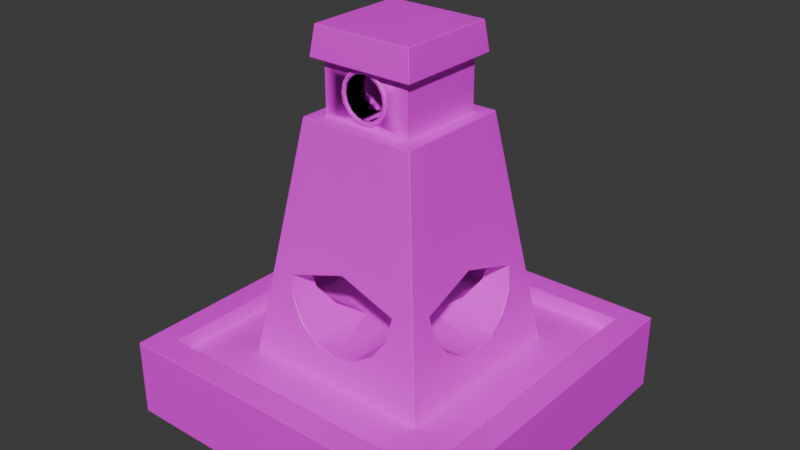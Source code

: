 # Source: propShrine1.blend  (saved by Blender 5.1.30; exported with 4.5.12 LTS)
import bpy
from mathutils import Matrix  # noqa: F401  (used for matrix-valued properties, if any)

bpy.ops.wm.read_factory_settings(use_empty=True)
scene = bpy.context.scene
scene.name = 'Scene'

# ---- collections
col_collection = bpy.data.collections.new('Collection'); scene.collection.children.link(col_collection)

# ---- images (referenced by path relative to the original .blend; pixels are not part of the script)
import os
ASSET_DIR = os.environ.get("B2B_ASSET_DIR", "")  # directory of the original .blend (textures are referenced by path, not embedded)
HERE = os.path.dirname(os.path.abspath(__file__))  # packed textures are extracted next to this script under _unpacked/

def load_image(name, relpath, width, height, colorspace="sRGB"):
    """Load a texture the original file referenced (path relative to the .blend, or extracted next to this script)."""
    p = next((c for c in (os.path.join(HERE, relpath), os.path.join(ASSET_DIR, relpath)) if relpath and os.path.exists(c)), "")
    if p:
        img = bpy.data.images.load(p, check_existing=True)
        img.name = name
    else:  # same state as the original file: an image datablock whose file is absent (Cycles renders it pink)
        img = bpy.data.images.new(name, width, height)
        img.source = "FILE"
        img.filepath = "//" + (relpath or name)
    img.colorspace_settings.name = colorspace
    return img
img_texancientloft_splat_png = load_image('texAncientLoft_splat.png', 'texAncientLoft_splat.png', 1024, 1024, 'sRGB')

# ---- materials (node trees are filled in below, after node groups)
mat_material = bpy.data.materials.new('Material')
mat_material.alpha_threshold = 0.0
mat_material.use_backface_culling_lightprobe_volume = False
mat_material.roughness = 0.5
mat_material.line_color = (0.0, 0.0, 0.0, 1.0)

# ---- material node trees
mat_material.use_nodes = True; mat_material.node_tree.nodes.clear()
_N = mat_material.node_tree.nodes; _L = mat_material.node_tree.links
n0 = _N.new('ShaderNodeOutputMaterial'); n0.name = 'Material Output'; n0.location = (200, 100)
n1 = _N.new('ShaderNodeBsdfPrincipled'); n1.name = 'Principled BSDF'; n1.location = (-200, 100)
n2 = _N.new('ShaderNodeTexImage'); n2.name = 'Image Texture'; n2.location = (-490, 80)
n2.image = img_texancientloft_splat_png
_L.new(n1.outputs[0], n0.inputs[0])
_L.new(n2.outputs[0], n1.inputs[0])
n0.is_active_output = True

# ---- world
world_world = bpy.data.worlds.new('World'); scene.world = world_world
world_world.use_nodes = True; world_world.node_tree.nodes.clear()
_N = world_world.node_tree.nodes; _L = world_world.node_tree.links
n0 = _N.new('ShaderNodeOutputWorld'); n0.name = 'World Output'; n0.location = (200, 100)
n1 = _N.new('ShaderNodeBackground'); n1.name = 'Background'; n1.location = (-200, 100)
n1.inputs[0].default_value = (0.05088, 0.05088, 0.05088, 1.0)
_L.new(n1.outputs[0], n0.inputs[0])
n0.is_active_output = True
world_world.color = (0.05088, 0.05088, 0.05088)
world_world.sun_shadow_jitter_overblur = 0.0

# ---- meshes
me_cube = bpy.data.meshes.new('Cube')
me_cube.from_pydata([(0.2618, 0.0, 1.535), (0.2618, 0.0, 1.773), (0.2618, 0.0, 1.511), (0.2618, 0.0, 1.797), (0.2757, 0.0, 1.773), (0.2757, 0.0, 1.535), (0.2757, 0.0, 1.797), (0.2757, 0.0, 1.511), (0.5239, 0.0, 0.3149), (0.4553, -1.301e-10, 0.7607), (0.3268, -1.301e-10, 0.7607), (0.0, 0.0, 0.3149), (0.1617, 1.67e-09, 0.739), (0.1617, -0.1617, 0.739), (0.852, 0.0, 0.2253), (0.852, 0.0, 0.139), (1.0, 0.0, -0.2253), (1.0, 0.0, 0.2253), (0.5509, 0.0, 0.139), (0.0, 0.0, -0.2253), (0.342, 0.0, 1.497), (0.2618, 0.0, 1.497), (0.2618, 0.0, 1.8), (0.3124, 0.0, 1.8), (0.2917, 0.0, 1.969), (0.852, 0.852, 0.2253), (1.0, 1.0, -0.2253), (1.0, 1.0, 0.2253), (0.5509, 0.5509, 0.139), (0.852, 0.852, 0.139), (0.2618, 0.2618, 1.497), (0.342, 0.342, 1.497), (0.2618, 0.2618, 1.8), (0.3124, 0.3124, 1.8), (0.2917, 0.2917, 1.969), (0.2618, 0.04552, 1.544), (0.2618, 0.08411, 1.57), (0.2618, 0.1189, 1.654), (0.2618, 0.1099, 1.609), (0.2618, 0.1099, 1.7), (0.2618, 0.08411, 1.738), (0.2618, 0.04552, 1.764), (0.2618, 0.0547, 1.522), (0.2618, 0.1011, 1.553), (0.2618, 0.1429, 1.654), (0.2618, 0.1321, 1.6), (0.2618, 0.1321, 1.709), (0.2618, 0.1011, 1.755), (0.2618, 0.0547, 1.786), (0.2757, 0.04552, 1.764), (0.2757, 0.08411, 1.738), (0.2757, 0.04552, 1.544), (0.2757, 0.08411, 1.57), (0.2757, 0.1099, 1.609), (0.2757, 0.1189, 1.654), (0.2757, 0.1099, 1.7), (0.2757, 0.0547, 1.786), (0.2757, 0.1011, 1.755), (0.2757, 0.0547, 1.522), (0.2757, 0.1011, 1.553), (0.2757, 0.1321, 1.6), (0.2757, 0.1429, 1.654), (0.2757, 0.1321, 1.709), (0.0, 0.5239, 0.3149), (1.785e-11, 0.4553, 0.7607), (0.1296, 0.5199, 0.3407), (0.2395, 0.5086, 0.4141), (0.3386, 0.4718, 0.6535), (0.3129, 0.4917, 0.5239), (0.5086, 0.2395, 0.4141), (0.5199, 0.1296, 0.3407), (0.4718, 0.3386, 0.6535), (0.4917, 0.3129, 0.5239), (0.3129, 0.3129, 0.5239), (0.2395, 0.2395, 0.4141), (0.1617, 1.67e-09, 0.8664), (0.3386, 0.3386, 0.6535), (0.1296, 0.1296, 0.3407), (0.0, 0.2543, 0.7172), (1.785e-11, 0.3268, 0.7607), (-0.2543, 0.2543, 0.7172), (1.261e-16, 0.1617, 0.739), (0.0, 1.0, -0.2253), (0.0, 1.0, 0.2253), (0.0, 0.852, 0.2253), (0.0, 0.852, 0.139), (0.0, 0.5509, 0.139), (0.0, 0.0, 1.535), (0.0, 0.0, 1.773), (0.0, 0.0, 1.969), (0.0, 0.342, 1.497), (0.0, 0.2618, 1.497), (0.0, 0.2618, 1.8), (0.0, 0.3124, 1.8), (0.0, 0.2917, 1.969), (0.0, 0.04552, 1.544), (0.0, 0.08411, 1.57), (0.0, 0.1099, 1.609), (0.0, 0.1189, 1.654), (0.0, 0.1099, 1.7), (0.0, 0.08411, 1.738), (0.0, 0.04552, 1.764), (0.4718, 0.4718, 0.6535), (-0.2618, 0.0, 1.535), (-0.2618, 0.0, 1.773), (-0.2618, 0.0, 1.511), (-0.2618, 0.0, 1.797), (-0.2757, 0.0, 1.773), (-0.2757, 0.0, 1.535), (-0.2757, 0.0, 1.797), (-0.2757, 0.0, 1.511), (-0.5239, 0.0, 0.3149), (-0.4553, -1.301e-10, 0.7607), (-0.3268, -1.301e-10, 0.7607), (0.1191, 1.902e-09, 0.887), (-0.852, 0.0, 0.2253), (-0.852, 0.0, 0.139), (-1.0, 0.0, -0.2253), (-1.0, 0.0, 0.2253), (-0.5509, 0.0, 0.139), (-0.342, 0.0, 1.497), (-0.2618, 0.0, 1.497), (-0.2618, 0.0, 1.8), (-0.3124, 0.0, 1.8), (-0.2917, 0.0, 1.969), (-0.852, 0.852, 0.2253), (-1.0, 1.0, -0.2253), (-1.0, 1.0, 0.2253), (-0.5509, 0.5509, 0.139), (-0.852, 0.852, 0.139), (-0.2618, 0.2618, 1.497), (-0.342, 0.342, 1.497), (-0.2618, 0.2618, 1.8), (-0.3124, 0.3124, 1.8), (-0.2917, 0.2917, 1.969), (-0.2618, 0.04552, 1.544), (-0.2618, 0.08411, 1.57), (-0.2618, 0.1189, 1.654), (-0.2618, 0.1099, 1.609), (-0.2618, 0.1099, 1.7), (-0.2618, 0.08411, 1.738), (-0.2618, 0.04552, 1.764), (-0.2618, 0.0547, 1.522), (-0.2618, 0.1011, 1.553), (-0.2618, 0.1429, 1.654), (-0.2618, 0.1321, 1.6), (-0.2618, 0.1321, 1.709), (-0.2618, 0.1011, 1.755), (-0.2618, 0.0547, 1.786), (-0.2757, 0.04552, 1.764), (-0.2757, 0.08411, 1.738), (-0.2757, 0.04552, 1.544), (-0.2757, 0.08411, 1.57), (-0.2757, 0.1099, 1.609), (-0.2757, 0.1189, 1.654), (-0.2757, 0.1099, 1.7), (-0.2757, 0.0547, 1.786), (-0.2757, 0.1011, 1.755), (-0.2757, 0.0547, 1.522), (-0.2757, 0.1011, 1.553), (-0.2757, 0.1321, 1.6), (-0.2757, 0.1429, 1.654), (-0.2757, 0.1321, 1.709), (-0.1296, 0.5199, 0.3407), (-0.2395, 0.5086, 0.4141), (-0.3386, 0.4718, 0.6535), (-0.3129, 0.4917, 0.5239), (-0.5086, 0.2395, 0.4141), (-0.5199, 0.1296, 0.3407), (-0.4718, 0.3386, 0.6535), (-0.4917, 0.3129, 0.5239), (-0.3129, 0.3129, 0.5239), (-0.2395, 0.2395, 0.4141), (0.0, -0.2543, 0.7172), (-0.3386, 0.3386, 0.6535), (-0.1296, 0.1296, 0.3407), (0.2543, -0.2543, 0.7172), (0.1617, -0.1617, 0.8664), (-0.4718, 0.4718, 0.6535), (0.852, -0.852, 0.2253), (1.0, -1.0, -0.2253), (1.0, -1.0, 0.2253), (0.5509, -0.5509, 0.139), (0.852, -0.852, 0.139), (0.2618, -0.2618, 1.497), (0.342, -0.342, 1.497), (0.2618, -0.2618, 1.8), (0.3124, -0.3124, 1.8), (0.2917, -0.2917, 1.969), (0.2618, -0.04552, 1.544), (0.2618, -0.08411, 1.57), (0.2618, -0.1189, 1.654), (0.2618, -0.1099, 1.609), (0.2618, -0.1099, 1.7), (0.2618, -0.08411, 1.738), (0.2618, -0.04552, 1.764), (0.2618, -0.0547, 1.522), (0.2618, -0.1011, 1.553), (0.2618, -0.1429, 1.654), (0.2618, -0.1321, 1.6), (0.2618, -0.1321, 1.709), (0.2618, -0.1011, 1.755), (0.2618, -0.0547, 1.786), (0.2757, -0.04552, 1.764), (0.2757, -0.08411, 1.738), (0.2757, -0.04552, 1.544), (0.2757, -0.08411, 1.57), (0.2757, -0.1099, 1.609), (0.2757, -0.1189, 1.654), (0.2757, -0.1099, 1.7), (0.2757, -0.0547, 1.786), (0.2757, -0.1011, 1.755), (0.2757, -0.0547, 1.522), (0.2757, -0.1011, 1.553), (0.2757, -0.1321, 1.6), (0.2757, -0.1429, 1.654), (0.2757, -0.1321, 1.709), (0.0, -0.5239, 0.3149), (1.785e-11, -0.4553, 0.7607), (0.1296, -0.5199, 0.3407), (0.2395, -0.5086, 0.4141), (0.3386, -0.4718, 0.6535), (0.3129, -0.4917, 0.5239), (0.5086, -0.2395, 0.4141), (0.5199, -0.1296, 0.3407), (0.4718, -0.3386, 0.6535), (0.4917, -0.3129, 0.5239), (0.3129, -0.3129, 0.5239), (0.2395, -0.2395, 0.4141), (0.2543, 0.2543, 0.7172), (0.3386, -0.3386, 0.6535), (0.1296, -0.1296, 0.3407), (0.2543, 0.0, 0.7172), (1.785e-11, -0.3268, 0.7607), (-0.2543, 0.0, 0.7172), (0.1191, -0.1191, 0.887), (0.0, -1.0, -0.2253), (0.0, -1.0, 0.2253), (0.0, -0.852, 0.2253), (0.0, -0.852, 0.139), (0.0, -0.5509, 0.139), (0.0, -0.342, 1.497), (0.0, -0.2618, 1.497), (0.0, -0.2618, 1.8), (0.0, -0.3124, 1.8), (0.0, -0.2917, 1.969), (0.0, -0.04552, 1.544), (0.0, -0.08411, 1.57), (0.0, -0.1099, 1.609), (0.0, -0.1189, 1.654), (0.0, -0.1099, 1.7), (0.0, -0.08411, 1.738), (0.0, -0.04552, 1.764), (0.4718, -0.4718, 0.6535), (-0.852, -0.852, 0.2253), (-1.0, -1.0, -0.2253), (-1.0, -1.0, 0.2253), (-0.5509, -0.5509, 0.139), (-0.852, -0.852, 0.139), (-0.2618, -0.2618, 1.497), (-0.342, -0.342, 1.497), (-0.2618, -0.2618, 1.8), (-0.3124, -0.3124, 1.8), (-0.2917, -0.2917, 1.969), (-0.2618, -0.04552, 1.544), (-0.2618, -0.08411, 1.57), (-0.2618, -0.1189, 1.654), (-0.2618, -0.1099, 1.609), (-0.2618, -0.1099, 1.7), (-0.2618, -0.08411, 1.738), (-0.2618, -0.04552, 1.764), (-0.2618, -0.0547, 1.522), (-0.2618, -0.1011, 1.553), (-0.2618, -0.1429, 1.654), (-0.2618, -0.1321, 1.6), (-0.2618, -0.1321, 1.709), (-0.2618, -0.1011, 1.755), (-0.2618, -0.0547, 1.786), (-0.2757, -0.04552, 1.764), (-0.2757, -0.08411, 1.738), (-0.2757, -0.04552, 1.544), (-0.2757, -0.08411, 1.57), (-0.2757, -0.1099, 1.609), (-0.2757, -0.1189, 1.654), (-0.2757, -0.1099, 1.7), (-0.2757, -0.0547, 1.786), (-0.2757, -0.1011, 1.755), (-0.2757, -0.0547, 1.522), (-0.2757, -0.1011, 1.553), (-0.2757, -0.1321, 1.6), (-0.2757, -0.1429, 1.654), (-0.2757, -0.1321, 1.709), (-0.1296, -0.5199, 0.3407), (-0.2395, -0.5086, 0.4141), (-0.3386, -0.4718, 0.6535), (-0.3129, -0.4917, 0.5239), (-0.5086, -0.2395, 0.4141), (-0.5199, -0.1296, 0.3407), (-0.4718, -0.3386, 0.6535), (-0.4917, -0.3129, 0.5239), (-0.3129, -0.3129, 0.5239), (-0.2395, -0.2395, 0.4141), (1.261e-16, 0.1617, 0.8664), (-0.3386, -0.3386, 0.6535), (-0.1296, -0.1296, 0.3407), (0.1191, 1.902e-09, 0.7049), (0.1191, -0.1191, 0.7049), (-0.4718, -0.4718, 0.6535), (-0.342, 0.171, 1.497), (-0.2618, 0.1309, 1.497), (-0.342, -0.171, 1.497), (-0.2618, -0.1309, 1.497), (0.342, -0.169, 1.497), (0.2618, -0.1294, 1.497), (0.342, 0.171, 1.497), (0.2618, 0.1309, 1.497), (0.1458, 0.0, 1.969), (0.171, 0.342, 1.497), (0.1309, 0.2618, 1.497), (0.1309, 0.2618, 1.8), (0.1562, 0.3124, 1.8), (0.1458, 0.2917, 1.969), (0.171, -0.342, 1.497), (0.1309, -0.2618, 1.497), (0.1309, -0.2618, 1.8), (0.1562, -0.3124, 1.8), (0.1458, -0.2917, 1.969), (-0.1458, 0.0, 1.969), (-0.171, 0.342, 1.497), (-0.1309, 0.2618, 1.497), (-0.1309, 0.2618, 1.8), (-0.1562, 0.3124, 1.8), (-0.1458, 0.2917, 1.969), (-0.171, -0.342, 1.497), (-0.1309, -0.2618, 1.497), (-0.1309, -0.2618, 1.8), (-0.1562, -0.3124, 1.8), (-0.1458, -0.2917, 1.969), (-0.2543, -0.2543, 0.7172), (1.261e-16, -0.1617, 0.739), (1.436e-16, 0.1191, 0.887), (-0.1617, -0.1617, 0.739), (-0.1617, 1.67e-09, 0.739), (0.1617, 0.1617, 0.739), (-0.1617, 0.1617, 0.739), (0.08091, 2.121e-09, 0.6631), (0.08091, -0.08091, 0.6631), (1.261e-16, -0.1617, 0.8664), (1.436e-16, 0.1191, 0.7049), (-0.1617, -0.1617, 0.8664), (-0.1617, 1.67e-09, 0.8664), (0.1617, 0.1617, 0.8664), (-0.1617, 0.1617, 0.8664), (0.04922, 2.316e-09, 0.6612), (0.04922, -0.04922, 0.6612), (1.436e-16, -0.1191, 0.887), (1.601e-16, 0.08091, 0.6631), (-0.1191, -0.1191, 0.887), (-0.1191, 1.902e-09, 0.887), (0.1191, 0.1191, 0.887), (-0.1191, 0.1191, 0.887), (0.04922, 2.316e-09, 0.7676), (0.04922, -0.04922, 0.7676), (1.436e-16, -0.1191, 0.7049), (1.748e-16, 0.04922, 0.6612), (-0.1191, -0.1191, 0.7049), (-0.1191, 1.902e-09, 0.7049), (0.1191, 0.1191, 0.7049), (-0.1191, 0.1191, 0.7049), (1.601e-16, -0.08091, 0.6631), (4.71e-15, 0.04922, 0.7676), (-0.08091, -0.08091, 0.6631), (-0.08091, 2.121e-09, 0.6631), (0.08091, 0.08091, 0.6631), (-0.08091, 0.08091, 0.6631), (4.71e-15, 0.02461, 0.7676), (4.71e-15, 2.316e-09, 0.7676), (1.748e-16, -0.04922, 0.6612), (-0.04922, -0.04922, 0.6612), (-0.04922, 2.316e-09, 0.6612), (0.04922, 0.04922, 0.6612), (-0.04922, 0.04922, 0.6612), (4.71e-15, -0.04922, 0.7676), (4.71e-15, -0.02461, 0.7676), (-0.04922, -0.04922, 0.7676), (-0.04922, 2.316e-09, 0.7676), (0.04922, 0.04922, 0.7676), (-0.04922, 0.04922, 0.7676), (0.02461, 2.316e-09, 0.7676), (-0.02461, 2.316e-09, 0.7676)], [], [(19, 82, 26, 16), (16, 26, 27, 17), (14, 17, 27, 25), (84, 85, 29, 25), (18, 15, 29, 28), (68, 28, 66), (9, 71, 314, 20), (315, 314, 31, 30), (319, 320, 33, 32), (318, 319, 32, 30), (320, 321, 34, 33), (96, 95, 35, 36), (97, 96, 36, 38), (98, 97, 38, 37), (99, 98, 37, 39), (100, 99, 39, 40), (101, 100, 40, 41), (88, 101, 41, 1), (32, 41, 40), (32, 40, 39), (32, 39, 37), (30, 32, 37), (30, 38, 36), (30, 36, 35), (30, 35, 0), (0, 21, 315, 30), (32, 1, 41), (30, 37, 38), (40, 50, 55, 39), (41, 49, 50, 40), (39, 55, 54, 37), (1, 4, 49, 41), (37, 54, 53, 38), (38, 53, 52, 36), (47, 57, 56, 48), (36, 52, 51, 35), (46, 62, 57, 47), (55, 62, 61, 54), (4, 6, 56, 49), (50, 57, 62, 55), (49, 56, 57, 50), (51, 58, 7, 5), (52, 59, 58, 51), (53, 60, 59, 52), (54, 61, 60, 53), (2, 7, 58, 42), (42, 58, 59, 43), (43, 59, 60, 45), (45, 60, 61, 44), (44, 61, 62, 46), (35, 51, 5, 0), (48, 56, 6, 3), (79, 64, 67, 76), (74, 73, 68, 66), (73, 76, 67, 68), (11, 77, 65, 63), (77, 74, 66, 65), (71, 76, 73, 72), (71, 9, 10, 76), (233, 303, 338, 173), (80, 78, 81, 344), (70, 77, 11, 8), (69, 74, 77, 70), (69, 72, 73, 74), (67, 28, 68), (28, 29, 85, 86), (25, 27, 83, 84), (26, 82, 83, 27), (25, 29, 15, 14), (65, 66, 28, 86), (65, 86, 63), (33, 34, 24, 23), (32, 33, 23, 22), (32, 22, 1), (69, 70, 18, 28), (18, 70, 8), (28, 72, 69), (28, 71, 72), (318, 317, 90, 91), (28, 67, 102), (316, 321, 94, 89), (35, 95, 87, 0), (102, 71, 28), (102, 67, 317, 31), (19, 117, 126, 82), (117, 118, 127, 126), (115, 125, 127, 118), (84, 125, 129, 85), (119, 128, 129, 116), (166, 164, 128), (112, 120, 308, 169), (309, 130, 131, 308), (330, 132, 133, 331), (329, 130, 132, 330), (331, 133, 134, 332), (96, 136, 135, 95), (97, 138, 136, 96), (98, 137, 138, 97), (99, 139, 137, 98), (100, 140, 139, 99), (101, 141, 140, 100), (88, 104, 141, 101), (132, 140, 141), (132, 139, 140), (132, 137, 139), (130, 137, 132), (130, 136, 138), (130, 135, 136), (130, 103, 135), (103, 130, 309, 121), (132, 141, 104), (130, 138, 137), (140, 139, 155, 150), (141, 140, 150, 149), (139, 137, 154, 155), (104, 141, 149, 107), (137, 138, 153, 154), (138, 136, 152, 153), (147, 148, 156, 157), (136, 135, 151, 152), (146, 147, 157, 162), (155, 154, 161, 162), (107, 149, 156, 109), (150, 155, 162, 157), (149, 150, 157, 156), (151, 108, 110, 158), (152, 151, 158, 159), (153, 152, 159, 160), (154, 153, 160, 161), (105, 142, 158, 110), (142, 143, 159, 158), (143, 145, 160, 159), (145, 144, 161, 160), (144, 146, 162, 161), (135, 103, 108, 151), (148, 106, 109, 156), (79, 174, 165, 64), (172, 164, 166, 171), (171, 166, 165, 174), (11, 63, 163, 175), (175, 163, 164, 172), (169, 170, 171, 174), (169, 174, 113, 112), (230, 233, 173, 176), (76, 10, 232, 229), (168, 111, 11, 175), (167, 168, 175, 172), (167, 172, 171, 170), (165, 166, 128), (128, 86, 85, 129), (125, 84, 83, 127), (126, 127, 83, 82), (125, 115, 116, 129), (163, 86, 128, 164), (163, 63, 86), (133, 123, 124, 134), (132, 122, 123, 133), (132, 104, 122), (167, 128, 119, 168), (119, 111, 168), (128, 167, 170), (128, 170, 169), (329, 91, 90, 328), (128, 178, 165), (327, 89, 94, 332), (135, 103, 87, 95), (178, 128, 169), (178, 131, 328, 165), (19, 16, 180, 236), (16, 17, 181, 180), (14, 179, 181, 17), (238, 179, 183, 239), (18, 182, 183, 15), (222, 220, 182), (9, 20, 312, 225), (313, 184, 185, 312), (324, 186, 187, 325), (323, 184, 186, 324), (325, 187, 188, 326), (247, 190, 189, 246), (248, 192, 190, 247), (249, 191, 192, 248), (250, 193, 191, 249), (251, 194, 193, 250), (252, 195, 194, 251), (88, 1, 195, 252), (186, 194, 195), (186, 193, 194), (186, 191, 193), (184, 191, 186), (184, 190, 192), (184, 189, 190), (184, 0, 189), (0, 184, 313, 21), (186, 195, 1), (184, 192, 191), (194, 193, 209, 204), (195, 194, 204, 203), (193, 191, 208, 209), (1, 195, 203, 4), (191, 192, 207, 208), (192, 190, 206, 207), (201, 202, 210, 211), (190, 189, 205, 206), (200, 201, 211, 216), (209, 208, 215, 216), (4, 203, 210, 6), (204, 209, 216, 211), (203, 204, 211, 210), (205, 5, 7, 212), (206, 205, 212, 213), (207, 206, 213, 214), (208, 207, 214, 215), (2, 196, 212, 7), (196, 197, 213, 212), (197, 199, 214, 213), (199, 198, 215, 214), (198, 200, 216, 215), (189, 0, 5, 205), (202, 3, 6, 210), (233, 230, 221, 218), (228, 220, 222, 227), (227, 222, 221, 230), (11, 217, 219, 231), (231, 219, 220, 228), (225, 226, 227, 230), (225, 230, 10, 9), (174, 79, 78, 80), (232, 176, 13, 12), (224, 8, 11, 231), (223, 224, 231, 228), (223, 228, 227, 226), (221, 222, 182), (182, 240, 239, 183), (179, 238, 237, 181), (180, 181, 237, 236), (179, 14, 15, 183), (219, 240, 182, 220), (219, 217, 240), (187, 23, 24, 188), (186, 22, 23, 187), (186, 1, 22), (223, 182, 18, 224), (18, 8, 224), (182, 223, 226), (182, 226, 225), (323, 242, 241, 322), (182, 253, 221), (316, 89, 245, 326), (189, 0, 87, 246), (253, 182, 225), (253, 185, 322, 221), (19, 236, 255, 117), (117, 255, 256, 118), (115, 118, 256, 254), (238, 239, 258, 254), (119, 116, 258, 257), (295, 257, 293), (112, 298, 310, 120), (311, 310, 260, 259), (335, 336, 262, 261), (334, 335, 261, 259), (336, 337, 263, 262), (247, 246, 264, 265), (248, 247, 265, 267), (249, 248, 267, 266), (250, 249, 266, 268), (251, 250, 268, 269), (252, 251, 269, 270), (88, 252, 270, 104), (261, 270, 269), (261, 269, 268), (261, 268, 266), (259, 261, 266), (259, 267, 265), (259, 265, 264), (259, 264, 103), (103, 121, 311, 259), (261, 104, 270), (259, 266, 267), (269, 279, 284, 268), (270, 278, 279, 269), (268, 284, 283, 266), (104, 107, 278, 270), (266, 283, 282, 267), (267, 282, 281, 265), (276, 286, 285, 277), (265, 281, 280, 264), (275, 291, 286, 276), (284, 291, 290, 283), (107, 109, 285, 278), (279, 286, 291, 284), (278, 285, 286, 279), (280, 287, 110, 108), (281, 288, 287, 280), (282, 289, 288, 281), (283, 290, 289, 282), (105, 110, 287, 271), (271, 287, 288, 272), (272, 288, 289, 274), (274, 289, 290, 273), (273, 290, 291, 275), (264, 280, 108, 103), (277, 285, 109, 106), (233, 218, 294, 303), (301, 300, 295, 293), (300, 303, 294, 295), (11, 304, 292, 217), (304, 301, 293, 292), (298, 303, 300, 299), (298, 112, 113, 303), (338, 234, 342, 341), (234, 80, 344, 342), (297, 304, 11, 111), (296, 301, 304, 297), (296, 299, 300, 301), (294, 257, 295), (257, 258, 239, 240), (254, 256, 237, 238), (255, 236, 237, 256), (254, 258, 116, 115), (292, 293, 257, 240), (292, 240, 217), (262, 263, 124, 123), (261, 262, 123, 122), (261, 122, 104), (296, 297, 119, 257), (119, 297, 111), (257, 299, 296), (257, 298, 299), (334, 333, 241, 242), (257, 294, 307), (327, 337, 245, 89), (264, 246, 87, 103), (307, 298, 257), (307, 294, 333, 260), (121, 309, 308, 120), (121, 120, 310, 311), (169, 308, 131, 178), (310, 298, 307, 260), (21, 313, 312, 20), (21, 20, 314, 315), (24, 316, 326, 188), (184, 323, 322, 185), (244, 325, 326, 245), (242, 323, 324, 243), (243, 324, 325, 244), (24, 34, 321, 316), (30, 31, 317, 318), (93, 94, 321, 320), (91, 92, 319, 318), (92, 93, 320, 319), (124, 263, 337, 327), (259, 260, 333, 334), (244, 245, 337, 336), (242, 243, 335, 334), (243, 244, 336, 335), (124, 327, 332, 134), (130, 329, 328, 131), (93, 331, 332, 94), (91, 329, 330, 92), (92, 330, 331, 93), (165, 328, 90, 64), (317, 67, 64, 90), (225, 312, 185, 253), (314, 71, 102, 31), (221, 322, 241, 218), (333, 294, 218, 241), (10, 230, 176, 232), (79, 76, 229, 78), (113, 174, 80, 234), (303, 113, 234, 338), (81, 343, 351, 302), (342, 344, 352, 350), (13, 339, 347, 177), (339, 341, 349, 347), (173, 338, 341, 339), (229, 232, 12, 343), (78, 229, 343, 81), (176, 173, 339, 13), (347, 349, 357, 355), (351, 75, 114, 359), (352, 302, 340, 360), (75, 177, 235, 114), (341, 342, 350, 349), (12, 13, 177, 75), (344, 81, 302, 352), (343, 12, 75, 351), (360, 340, 348, 368), (114, 235, 306, 305), (357, 358, 366, 365), (340, 359, 367, 348), (177, 347, 355, 235), (350, 352, 360, 358), (302, 351, 359, 340), (349, 350, 358, 357), (365, 366, 372, 371), (348, 367, 373, 356), (366, 368, 374, 372), (306, 363, 369, 346), (359, 114, 305, 367), (355, 357, 365, 363), (235, 355, 363, 306), (358, 360, 368, 366), (372, 374, 381, 379), (346, 369, 377, 354), (369, 371, 378, 377), (373, 345, 353, 380), (305, 306, 346, 345), (368, 348, 356, 374), (367, 305, 345, 373), (363, 365, 371, 369), (377, 378, 384, 382), (380, 353, 361, 386), (381, 364, 370, 387), (353, 354, 362, 361), (356, 373, 380, 364), (371, 372, 379, 378), (345, 346, 354, 353), (374, 356, 364, 381), (387, 370, 375, 376, 389, 385), (382, 384, 385, 389, 376, 383), (362, 382, 383, 376, 388, 361), (370, 386, 361, 388, 376, 375), (354, 377, 382, 362), (379, 381, 387, 385), (364, 380, 386, 370), (378, 379, 385, 384)])
me_cube.polygons.foreach_set('use_smooth', [True] * 428)
_k = set([(2, 42), (2, 196), (3, 48), (3, 202), (4, 6), (4, 49), (4, 203), (5, 7), (5, 51), (5, 205), (6, 56), (6, 210), (7, 58), (7, 212), (8, 70), (8, 224), (9, 71), (9, 225), (10, 76), (10, 230), (12, 13), (12, 343), (13, 339), (42, 43), (43, 45), (44, 45), (44, 46), (46, 47), (47, 48), (49, 50), (49, 56), (50, 55), (50, 57), (51, 52), (51, 58), (52, 53), (52, 59), (53, 54), (53, 60), (54, 55), (54, 61), (55, 62), (56, 57), (57, 62), (58, 59), (59, 60), (60, 61), (61, 62), (63, 65), (63, 163), (64, 67), (64, 165), (65, 66), (65, 77), (66, 68), (67, 68), (67, 76), (69, 70), (69, 72), (70, 77), (71, 72), (71, 76), (75, 177), (75, 351), (76, 79), (78, 80), (78, 229), (79, 174), (80, 234), (81, 343), (81, 344), (105, 142), (105, 271), (106, 148), (106, 277), (107, 109), (107, 149), (107, 278), (108, 110), (108, 151), (108, 280), (109, 156), (109, 285), (110, 158), (110, 287), (111, 168), (111, 297), (112, 169), (112, 298), (113, 174), (113, 303), (114, 235), (114, 359), (142, 143), (143, 145), (144, 145), (144, 146), (146, 147), (147, 148), (149, 150), (149, 156), (150, 155), (150, 157), (151, 152), (151, 158), (152, 153), (152, 159), (153, 154), (153, 160), (154, 155), (154, 161), (155, 162), (156, 157), (157, 162), (158, 159), (159, 160), (160, 161), (161, 162), (163, 164), (163, 175), (164, 166), (165, 166), (165, 174), (167, 168), (167, 170), (168, 175), (169, 170), (169, 174), (173, 176), (173, 338), (176, 232), (177, 347), (196, 197), (197, 199), (198, 199), (198, 200), (200, 201), (201, 202), (203, 204), (203, 210), (204, 209), (204, 211), (205, 206), (205, 212), (206, 207), (206, 213), (207, 208), (207, 214), (208, 209), (208, 215), (209, 216), (210, 211), (211, 216), (212, 213), (213, 214), (214, 215), (215, 216), (217, 219), (217, 292), (218, 221), (218, 294), (219, 220), (219, 231), (220, 222), (221, 222), (221, 230), (223, 224), (223, 226), (224, 231), (225, 226), (225, 230), (229, 232), (230, 233), (233, 303), (234, 338), (235, 355), (271, 272), (272, 274), (273, 274), (273, 275), (275, 276), (276, 277), (278, 279), (278, 285), (279, 284), (279, 286), (280, 281), (280, 287), (281, 282), (281, 288), (282, 283), (282, 289), (283, 284), (283, 290), (284, 291), (285, 286), (286, 291), (287, 288), (288, 289), (289, 290), (290, 291), (292, 293), (292, 304), (293, 295), (294, 295), (294, 303), (296, 297), (296, 299), (297, 304), (298, 299), (298, 303), (302, 351), (302, 352), (305, 306), (305, 367), (306, 363), (339, 341), (340, 359), (340, 360), (341, 342), (342, 344), (345, 346), (345, 373), (346, 369), (347, 349), (348, 367), (348, 368), (349, 350), (350, 352), (353, 354), (353, 380), (354, 377), (355, 357), (356, 373), (356, 374), (357, 358), (358, 360), (361, 362), (361, 386), (362, 382), (363, 365), (364, 380), (364, 381), (365, 366), (366, 368), (369, 371), (370, 386), (370, 387), (371, 372), (372, 374), (377, 378), (378, 379), (379, 381), (382, 384), (384, 385), (385, 387)])
me_cube.attributes.new('sharp_edge', 'BOOLEAN', 'EDGE').data.foreach_set('value', [ (min(e.vertices), max(e.vertices)) in _k for e in me_cube.edges])
_uv = me_cube.uv_layers.new(name='UVMap')
_uv.uv.foreach_set('vector', [0.251, 0.2595, 0.251, 0.06898, 0.4416, 0.06898, 0.4416, 0.2595, 0.3785, 0.2821, 0.569, 0.2821, 0.569, 0.3678, 0.3785, 0.3678, 0.5378, 0.2478, 0.5147, 0.2478, 0.5147, 0.09127, 0.5378, 0.1144, 0.4829, 0.1547, 0.4829, 0.1383, 0.6452, 0.1383, 0.6452, 0.1547, 0.3874, 0.7328, 0.33, 0.7328, 0.33, 0.5705, 0.3874, 0.6278, 1.077, 0.1188, 1.006, 0.002618, 1.099, 0.08564, 0.503, 0.1911, 0.6044, 0.1589, 0.5542, 0.4128, 0.503, 0.4128, 0.3988, 0.357, 0.4016, 0.3514, 0.4137, 0.3514, 0.408, 0.357, 0.6002, 0.1747, 0.6038, 0.1765, 0.6038, 0.1875, 0.6002, 0.184, 0.648, 0.3766, 0.6266, 0.3766, 0.6266, 0.3674, 0.648, 0.3674, 0.6455, 0.08082, 0.6335, 0.08155, 0.6335, 0.07128, 0.6455, 0.06983, 0.5316, 0.4006, 0.5289, 0.4006, 0.5289, 0.3822, 0.5316, 0.3822, 0.5525, 0.4006, 0.5553, 0.4006, 0.5553, 0.419, 0.5525, 0.419, 0.5492, 0.4006, 0.5525, 0.4006, 0.5525, 0.419, 0.5492, 0.419, 0.5461, 0.4006, 0.5492, 0.4006, 0.5492, 0.419, 0.5461, 0.419, 0.5435, 0.4006, 0.5461, 0.4006, 0.5461, 0.419, 0.5435, 0.419, 0.5408, 0.4006, 0.5435, 0.4006, 0.5435, 0.419, 0.5408, 0.419, 0.5376, 0.4006, 0.5408, 0.4006, 0.5408, 0.419, 0.5376, 0.419, 0.4137, 0.3882, 0.4162, 0.373, 0.418, 0.3757, 0.4137, 0.3882, 0.418, 0.3757, 0.4207, 0.3775, 0.4137, 0.3882, 0.4207, 0.3775, 0.4239, 0.3782, 0.435, 0.3882, 0.4137, 0.3882, 0.4239, 0.3782, 0.435, 0.3882, 0.4271, 0.3775, 0.4298, 0.3757, 0.435, 0.3882, 0.4298, 0.3757, 0.4317, 0.373, 0.435, 0.3882, 0.4317, 0.373, 0.4323, 0.3698, 0.4323, 0.3698, 0.435, 0.3698, 0.435, 0.379, 0.435, 0.3882, 0.4137, 0.3882, 0.4156, 0.3698, 0.4162, 0.373, 0.435, 0.3882, 0.4239, 0.3782, 0.4271, 0.3775, 0.5938, 0.3822, 0.5947, 0.3822, 0.5947, 0.385, 0.5938, 0.385, 0.435, 0.3889, 0.436, 0.3889, 0.436, 0.3916, 0.435, 0.3916, 0.5938, 0.385, 0.5947, 0.385, 0.5947, 0.3883, 0.5938, 0.3883, 0.435, 0.3857, 0.436, 0.3857, 0.436, 0.3889, 0.435, 0.3889, 0.5938, 0.3883, 0.5947, 0.3883, 0.5947, 0.3914, 0.5938, 0.3914, 0.5938, 0.3914, 0.5947, 0.3914, 0.5947, 0.394, 0.5938, 0.394, 0.436, 0.3656, 0.435, 0.3656, 0.435, 0.3623, 0.436, 0.3623, 0.437, 0.3916, 0.436, 0.3916, 0.436, 0.3889, 0.437, 0.3889, 0.437, 0.3687, 0.436, 0.3687, 0.436, 0.3656, 0.437, 0.3656, 0.5816, 0.399, 0.5826, 0.4004, 0.5789, 0.4019, 0.5786, 0.4003, 0.5852, 0.3904, 0.5868, 0.3901, 0.5868, 0.394, 0.5852, 0.3937, 0.5839, 0.3967, 0.5853, 0.3976, 0.5826, 0.4004, 0.5816, 0.399, 0.5852, 0.3937, 0.5868, 0.394, 0.5853, 0.3976, 0.5839, 0.3967, 0.57, 0.3967, 0.5686, 0.3976, 0.5671, 0.394, 0.5688, 0.3937, 0.5723, 0.399, 0.5714, 0.4004, 0.5686, 0.3976, 0.57, 0.3967, 0.5753, 0.4003, 0.575, 0.4019, 0.5714, 0.4004, 0.5723, 0.399, 0.5786, 0.4003, 0.5789, 0.4019, 0.575, 0.4019, 0.5753, 0.4003, 0.436, 0.3585, 0.437, 0.3585, 0.437, 0.3623, 0.436, 0.3623, 0.436, 0.3623, 0.437, 0.3623, 0.437, 0.3656, 0.436, 0.3656, 0.437, 0.3798, 0.436, 0.3798, 0.436, 0.3764, 0.437, 0.3764, 0.437, 0.3764, 0.436, 0.3764, 0.436, 0.3725, 0.437, 0.3725, 0.437, 0.3725, 0.436, 0.3725, 0.436, 0.3687, 0.437, 0.3687, 0.437, 0.3889, 0.436, 0.3889, 0.436, 0.3857, 0.437, 0.3857, 0.436, 0.3623, 0.435, 0.3623, 0.435, 0.3585, 0.436, 0.3585, 0.3553, 0.3846, 0.3644, 0.3846, 0.3655, 0.4084, 0.3562, 0.4084, 0.5142, 0.4239, 0.5062, 0.4187, 0.5062, 0.4061, 0.5142, 0.4049, 0.5062, 0.4187, 0.497, 0.4169, 0.497, 0.4075, 0.5062, 0.4061, 0.5967, 0.1067, 0.5878, 0.1161, 0.5604, 0.1169, 0.5598, 0.1078, 0.5878, 0.1161, 0.5804, 0.124, 0.5614, 0.1246, 0.5604, 0.1169, 0.5671, 0.4183, 0.5671, 0.4089, 0.5763, 0.4071, 0.5763, 0.4197, 0.3562, 0.4178, 0.3323, 0.4166, 0.3323, 0.4076, 0.3562, 0.4084, 0.3093, 0.3846, 0.3085, 0.3607, 0.3144, 0.3667, 0.3144, 0.3846, 0.3502, 0.3667, 0.3502, 0.3846, 0.3437, 0.3846, 0.3437, 0.3732, 0.5887, 0.1435, 0.5878, 0.1161, 0.5967, 0.1067, 0.5978, 0.1435, 0.5809, 0.143, 0.5804, 0.124, 0.5878, 0.1161, 0.5887, 0.1435, 0.5844, 0.4209, 0.5763, 0.4197, 0.5763, 0.4071, 0.5844, 0.4019, 1.07, 0.1579, 1.006, 0.002618, 1.077, 0.1188, 0.3874, 0.6278, 0.33, 0.5705, 0.4924, 0.5705, 0.4924, 0.6278, 0.5378, 0.1144, 0.5147, 0.09127, 0.6712, 0.09127, 0.6712, 0.1144, 0.1879, 0.1106, 0.3785, 0.1106, 0.3785, 0.1963, 0.1879, 0.1963, 0.3205, 0.1711, 0.3205, 0.1547, 0.4829, 0.1547, 0.4829, 0.1711, 1.132, 0.06348, 1.099, 0.08564, 1.006, 0.002618, 1.171, 0.002618, 1.132, 0.06348, 1.171, 0.002618, 1.171, 0.0557, 0.4851, 0.4262, 0.4732, 0.4247, 0.4732, 0.4042, 0.4851, 0.4042, 0.6002, 0.184, 0.6038, 0.1875, 0.5818, 0.1875, 0.5818, 0.184, 0.4137, 0.3882, 0.4137, 0.3698, 0.4156, 0.3698, 0.5747, 0.08675, 0.5418, 0.06464, 0.503, 0.003924, 0.668, 0.003925, 0.503, 0.003924, 0.5418, 0.06464, 0.503, 0.05688, 0.668, 0.003925, 0.5967, 0.1198, 0.5747, 0.08675, 0.668, 0.003925, 0.6044, 0.1589, 0.5967, 0.1198, 0.408, 0.3662, 0.4137, 0.3634, 0.4137, 0.3754, 0.408, 0.3754, 1.006, 0.002618, 1.07, 0.1579, 1.03, 0.1579, 0.6243, 0.1538, 0.6449, 0.1538, 0.6449, 0.1641, 0.6243, 0.1641, 0.5289, 0.3822, 0.5289, 0.4006, 0.5257, 0.4006, 0.5257, 0.3822, 0.6443, 0.1589, 0.6044, 0.1589, 0.668, 0.003925, 1.03, 0.1579, 1.07, 0.1579, 1.12, 0.4124, 1.069, 0.4124, 0.251, 0.2595, 0.0605, 0.2595, 0.0605, 0.06898, 0.251, 0.06898, 0.3785, 0.1963, 0.3785, 0.2821, 0.1879, 0.2821, 0.1879, 0.1963, 0.8046, 0.2478, 0.8046, 0.1144, 0.8277, 0.09127, 0.8277, 0.2478, 0.4829, 0.1547, 0.3205, 0.1547, 0.3205, 0.1383, 0.4829, 0.1383, 0.5974, 0.7328, 0.5974, 0.6278, 0.6547, 0.5705, 0.6547, 0.7328, 1.265, 0.1188, 1.243, 0.08564, 1.336, 0.002618, 0.173, 0.1911, 0.173, 0.4128, 0.1218, 0.4128, 0.07162, 0.1589, 0.3988, 0.3939, 0.408, 0.3939, 0.4137, 0.3995, 0.4016, 0.3995, 0.6002, 0.1563, 0.6002, 0.1471, 0.6038, 0.1435, 0.6038, 0.1545, 0.648, 0.395, 0.648, 0.4043, 0.6266, 0.4043, 0.6266, 0.395, 0.6455, 0.1028, 0.6455, 0.1138, 0.6335, 0.1123, 0.6335, 0.1021, 0.5316, 0.4006, 0.5316, 0.419, 0.5289, 0.419, 0.5289, 0.4006, 0.5525, 0.4006, 0.5525, 0.3822, 0.5553, 0.3822, 0.5553, 0.4006, 0.5492, 0.4006, 0.5492, 0.3822, 0.5525, 0.3822, 0.5525, 0.4006, 0.5461, 0.4006, 0.5461, 0.3822, 0.5492, 0.3822, 0.5492, 0.4006, 0.5435, 0.4006, 0.5435, 0.3822, 0.5461, 0.3822, 0.5461, 0.4006, 0.5408, 0.4006, 0.5408, 0.3822, 0.5435, 0.3822, 0.5435, 0.4006, 0.5376, 0.4006, 0.5376, 0.3822, 0.5408, 0.3822, 0.5408, 0.4006, 0.6266, 0.3305, 0.631, 0.3431, 0.6292, 0.3458, 0.6266, 0.3305, 0.6337, 0.3412, 0.631, 0.3431, 0.6266, 0.3305, 0.6369, 0.3406, 0.6337, 0.3412, 0.648, 0.3305, 0.6369, 0.3406, 0.6266, 0.3305, 0.648, 0.3305, 0.6428, 0.3431, 0.6401, 0.3412, 0.648, 0.3305, 0.6446, 0.3458, 0.6428, 0.3431, 0.648, 0.3305, 0.6453, 0.349, 0.6446, 0.3458, 0.6453, 0.349, 0.648, 0.3305, 0.648, 0.3398, 0.648, 0.349, 0.6266, 0.3305, 0.6292, 0.3458, 0.6285, 0.349, 0.648, 0.3305, 0.6401, 0.3412, 0.6369, 0.3406, 0.4344, 0.3882, 0.4344, 0.3911, 0.4334, 0.3911, 0.4334, 0.3882, 0.4389, 0.3889, 0.4389, 0.3916, 0.4379, 0.3916, 0.4379, 0.3889, 0.4344, 0.3911, 0.4344, 0.3943, 0.4334, 0.3943, 0.4334, 0.3911, 0.4389, 0.3857, 0.4389, 0.3889, 0.4379, 0.3889, 0.4379, 0.3857, 0.4344, 0.3943, 0.4344, 0.3974, 0.4334, 0.3974, 0.4334, 0.3943, 0.4344, 0.3974, 0.4344, 0.4, 0.4334, 0.4, 0.4334, 0.3974, 0.437, 0.3656, 0.437, 0.3623, 0.4379, 0.3623, 0.4379, 0.3656, 0.437, 0.3916, 0.437, 0.3889, 0.4379, 0.3889, 0.4379, 0.3916, 0.437, 0.3687, 0.437, 0.3656, 0.4379, 0.3656, 0.4379, 0.3687, 0.4252, 0.3899, 0.4219, 0.3899, 0.4216, 0.3882, 0.4255, 0.3882, 0.4317, 0.3965, 0.4305, 0.3934, 0.4319, 0.3925, 0.4334, 0.3961, 0.4282, 0.3911, 0.4252, 0.3899, 0.4255, 0.3882, 0.4291, 0.3897, 0.4305, 0.3934, 0.4282, 0.3911, 0.4291, 0.3897, 0.4319, 0.3925, 0.4153, 0.3965, 0.4153, 0.3997, 0.4137, 0.4001, 0.4137, 0.3961, 0.4166, 0.3934, 0.4153, 0.3965, 0.4137, 0.3961, 0.4152, 0.3925, 0.4189, 0.3911, 0.4166, 0.3934, 0.4152, 0.3925, 0.418, 0.3897, 0.4219, 0.3899, 0.4189, 0.3911, 0.418, 0.3897, 0.4216, 0.3882, 0.4389, 0.3585, 0.4389, 0.3623, 0.4379, 0.3623, 0.4379, 0.3585, 0.4389, 0.3623, 0.4389, 0.3656, 0.4379, 0.3656, 0.4379, 0.3623, 0.437, 0.3798, 0.437, 0.3764, 0.4379, 0.3764, 0.4379, 0.3798, 0.437, 0.3764, 0.437, 0.3725, 0.4379, 0.3725, 0.4379, 0.3764, 0.437, 0.3725, 0.437, 0.3687, 0.4379, 0.3687, 0.4379, 0.3725, 0.437, 0.3889, 0.437, 0.3857, 0.4379, 0.3857, 0.4379, 0.3889, 0.437, 0.3623, 0.437, 0.3585, 0.4379, 0.3585, 0.4379, 0.3623, 0.3553, 0.3846, 0.3562, 0.3607, 0.3655, 0.3607, 0.3644, 0.3846, 0.6611, 0.4043, 0.6611, 0.4232, 0.6531, 0.422, 0.6531, 0.4094, 0.6531, 0.4094, 0.6531, 0.422, 0.6439, 0.4206, 0.6439, 0.4112, 0.5967, 0.1067, 0.5598, 0.1078, 0.5598, 0.09868, 0.5873, 0.09784, 0.5873, 0.09784, 0.5598, 0.09868, 0.5604, 0.09093, 0.5793, 0.09035, 0.3655, 0.4021, 0.3747, 0.4007, 0.3747, 0.4133, 0.3655, 0.4115, 0.3562, 0.3514, 0.3562, 0.3607, 0.3323, 0.3616, 0.3323, 0.3525, 0.3085, 0.4084, 0.3093, 0.3846, 0.3144, 0.3846, 0.3144, 0.4025, 0.3562, 0.4084, 0.3323, 0.4076, 0.3323, 0.4025, 0.3502, 0.4025, 0.5865, 0.07038, 0.5956, 0.06983, 0.5967, 0.1067, 0.5873, 0.09784, 0.5787, 0.07142, 0.5865, 0.07038, 0.5873, 0.09784, 0.5793, 0.09035, 0.3828, 0.3995, 0.3828, 0.4185, 0.3747, 0.4133, 0.3747, 0.4007, 1.272, 0.1579, 1.265, 0.1188, 1.336, 0.002618, 0.5974, 0.6278, 0.4924, 0.6278, 0.4924, 0.5705, 0.6547, 0.5705, 0.8046, 0.1144, 0.6712, 0.1144, 0.6712, 0.09127, 0.8277, 0.09127, 0.569, 0.1106, 0.569, 0.1963, 0.3785, 0.1963, 0.3785, 0.1106, 0.6452, 0.1875, 0.4829, 0.1875, 0.4829, 0.1711, 0.6452, 0.1711, 1.21, 0.06348, 1.171, 0.002618, 1.336, 0.002618, 1.243, 0.08564, 1.21, 0.06348, 1.171, 0.0557, 1.171, 0.002618, 0.497, 0.3822, 0.497, 0.4042, 0.4851, 0.4042, 0.4851, 0.3836, 0.6002, 0.1471, 0.5818, 0.1471, 0.5818, 0.1435, 0.6038, 0.1435, 0.6266, 0.3305, 0.6285, 0.349, 0.6266, 0.349, 0.1013, 0.08675, 0.008049, 0.003924, 0.173, 0.003924, 0.1342, 0.06464, 0.173, 0.003924, 0.173, 0.05688, 0.1342, 0.06464, 0.008049, 0.003924, 0.1013, 0.08675, 0.07934, 0.1198, 0.008049, 0.003924, 0.07934, 0.1198, 0.07162, 0.1589, 0.408, 0.3847, 0.408, 0.3754, 0.4137, 0.3754, 0.4137, 0.3875, 1.336, 0.002618, 1.312, 0.1579, 1.272, 0.1579, 0.6243, 0.1743, 0.6243, 0.1641, 0.6449, 0.1641, 0.6449, 0.1743, 0.5289, 0.419, 0.5257, 0.419, 0.5257, 0.4006, 0.5289, 0.4006, 0.03175, 0.1589, 0.008049, 0.003924, 0.07162, 0.1589, 1.312, 0.1579, 1.273, 0.4124, 1.222, 0.4124, 1.272, 0.1579, 0.251, 0.2595, 0.4416, 0.2595, 0.4416, 0.4501, 0.251, 0.4501, 0.3785, 0.2821, 0.3785, 0.3678, 0.1879, 0.3678, 0.1879, 0.2821, 0.5378, 0.2478, 0.5378, 0.3812, 0.5147, 0.4043, 0.5147, 0.2478, 0.4829, 0.1383, 0.3205, 0.1383, 0.3205, 0.1219, 0.4829, 0.1219, 0.3874, 0.7328, 0.3874, 0.8378, 0.33, 0.8952, 0.33, 0.7328, 0.9347, 0.1188, 0.9127, 0.08564, 1.006, 0.002618, 0.503, 0.1911, 0.503, 0.4128, 0.4524, 0.4128, 0.4016, 0.1589, 0.3805, 0.357, 0.3712, 0.357, 0.3655, 0.3514, 0.3777, 0.3514, 0.5634, 0.1747, 0.5634, 0.184, 0.5598, 0.1875, 0.5598, 0.1765, 0.4612, 0.4098, 0.4612, 0.419, 0.4399, 0.419, 0.4399, 0.4098, 0.4732, 0.4152, 0.4732, 0.4262, 0.4612, 0.4247, 0.4612, 0.4144, 0.5198, 0.4006, 0.5198, 0.3822, 0.5225, 0.3822, 0.5225, 0.4006, 0.5643, 0.4006, 0.5643, 0.3822, 0.5671, 0.3822, 0.5671, 0.4006, 0.561, 0.4006, 0.561, 0.3822, 0.5643, 0.3822, 0.5643, 0.4006, 0.5579, 0.4006, 0.5579, 0.3822, 0.561, 0.3822, 0.561, 0.4006, 0.5553, 0.4006, 0.5553, 0.3822, 0.5579, 0.3822, 0.5579, 0.4006, 0.5343, 0.4006, 0.5343, 0.419, 0.5316, 0.419, 0.5316, 0.4006, 0.5376, 0.4006, 0.5376, 0.419, 0.5343, 0.419, 0.5343, 0.4006, 0.4137, 0.3514, 0.418, 0.3639, 0.4162, 0.3666, 0.4137, 0.3514, 0.4207, 0.3621, 0.418, 0.3639, 0.4137, 0.3514, 0.4239, 0.3614, 0.4207, 0.3621, 0.435, 0.3514, 0.4239, 0.3614, 0.4137, 0.3514, 0.435, 0.3514, 0.4298, 0.3639, 0.4271, 0.3621, 0.435, 0.3514, 0.4317, 0.3666, 0.4298, 0.3639, 0.435, 0.3514, 0.4323, 0.3698, 0.4317, 0.3666, 0.4323, 0.3698, 0.435, 0.3514, 0.435, 0.3607, 0.435, 0.3698, 0.4137, 0.3514, 0.4162, 0.3666, 0.4156, 0.3698, 0.435, 0.3514, 0.4271, 0.3621, 0.4239, 0.3614, 0.4379, 0.3916, 0.4379, 0.3945, 0.437, 0.3945, 0.437, 0.3916, 0.435, 0.3825, 0.435, 0.3798, 0.436, 0.3798, 0.436, 0.3825, 0.4379, 0.3945, 0.4379, 0.3977, 0.437, 0.3977, 0.437, 0.3945, 0.435, 0.3857, 0.435, 0.3825, 0.436, 0.3825, 0.436, 0.3857, 0.4379, 0.3977, 0.4379, 0.4009, 0.437, 0.4009, 0.437, 0.3977, 0.4379, 0.4009, 0.4379, 0.4035, 0.437, 0.4035, 0.437, 0.4009, 0.436, 0.3514, 0.436, 0.3546, 0.435, 0.3546, 0.435, 0.3514, 0.437, 0.3798, 0.437, 0.3825, 0.436, 0.3825, 0.436, 0.3798, 0.4379, 0.3687, 0.4379, 0.3656, 0.4389, 0.3656, 0.4389, 0.3687, 0.5786, 0.3838, 0.5753, 0.3838, 0.575, 0.3822, 0.5789, 0.3822, 0.5852, 0.3904, 0.5839, 0.3874, 0.5853, 0.3865, 0.5868, 0.3901, 0.5816, 0.3851, 0.5786, 0.3838, 0.5789, 0.3822, 0.5825, 0.3837, 0.5839, 0.3874, 0.5816, 0.3851, 0.5825, 0.3837, 0.5853, 0.3865, 0.5688, 0.3904, 0.5688, 0.3937, 0.5671, 0.394, 0.5671, 0.3901, 0.57, 0.3874, 0.5688, 0.3904, 0.5671, 0.3901, 0.5686, 0.3865, 0.5723, 0.3851, 0.57, 0.3874, 0.5686, 0.3865, 0.5714, 0.3837, 0.5753, 0.3838, 0.5723, 0.3851, 0.5714, 0.3837, 0.575, 0.3822, 0.436, 0.3585, 0.436, 0.3546, 0.437, 0.3546, 0.437, 0.3585, 0.436, 0.3546, 0.436, 0.3514, 0.437, 0.3514, 0.437, 0.3546, 0.4379, 0.3798, 0.4379, 0.3764, 0.4389, 0.3764, 0.4389, 0.3798, 0.4379, 0.3764, 0.4379, 0.3725, 0.4389, 0.3725, 0.4389, 0.3764, 0.4379, 0.3725, 0.4379, 0.3687, 0.4389, 0.3687, 0.4389, 0.3725, 0.437, 0.3825, 0.437, 0.3857, 0.436, 0.3857, 0.436, 0.3825, 0.436, 0.3546, 0.436, 0.3585, 0.435, 0.3585, 0.435, 0.3546, 0.3093, 0.3846, 0.3085, 0.4084, 0.2991, 0.4084, 0.3003, 0.3846, 0.6651, 0.3674, 0.6651, 0.3863, 0.6571, 0.3852, 0.6571, 0.3726, 0.6571, 0.3726, 0.6571, 0.3852, 0.648, 0.3837, 0.648, 0.3744, 0.5967, 0.1067, 0.6335, 0.1056, 0.6335, 0.1147, 0.6061, 0.1155, 0.6061, 0.1155, 0.6335, 0.1147, 0.633, 0.1224, 0.6141, 0.123, 0.3828, 0.4021, 0.392, 0.4007, 0.392, 0.4133, 0.3828, 0.4115, 0.3085, 0.4178, 0.3085, 0.4084, 0.3323, 0.4076, 0.3323, 0.4166, 0.3562, 0.3607, 0.3553, 0.3846, 0.3502, 0.3846, 0.3502, 0.3667, 0.3323, 0.4025, 0.3144, 0.4025, 0.3209, 0.396, 0.3323, 0.396, 0.6069, 0.143, 0.5978, 0.1435, 0.5967, 0.1067, 0.6061, 0.1155, 0.6146, 0.1419, 0.6069, 0.143, 0.6061, 0.1155, 0.6141, 0.123, 0.4001, 0.3995, 0.4001, 0.4185, 0.392, 0.4133, 0.392, 0.4007, 0.9424, 0.1579, 0.9347, 0.1188, 1.006, 0.002618, 0.3874, 0.8378, 0.4924, 0.8378, 0.4924, 0.8952, 0.33, 0.8952, 0.5378, 0.3812, 0.6712, 0.3812, 0.6712, 0.4043, 0.5147, 0.4043, 0.9501, 0.2822, 0.9501, 0.3678, 0.7596, 0.3678, 0.7596, 0.2822, 0.6452, 0.1711, 0.4829, 0.1711, 0.4829, 0.1547, 0.6452, 0.1547, 0.8798, 0.06348, 0.841, 0.002618, 1.006, 0.002618, 0.9127, 0.08564, 0.8798, 0.06348, 0.841, 0.0557, 0.841, 0.002618, 0.4851, 0.3822, 0.4851, 0.4042, 0.4732, 0.4042, 0.4732, 0.3836, 0.5634, 0.184, 0.5818, 0.184, 0.5818, 0.1875, 0.5598, 0.1875, 0.4137, 0.3514, 0.4156, 0.3698, 0.4137, 0.3698, 0.4313, 0.08675, 0.338, 0.003924, 0.503, 0.003924, 0.4642, 0.06464, 0.503, 0.003924, 0.503, 0.05688, 0.4642, 0.06464, 0.338, 0.003924, 0.4313, 0.08675, 0.4093, 0.1198, 0.338, 0.003924, 0.4093, 0.1198, 0.4016, 0.1589, 0.3712, 0.3662, 0.3712, 0.3754, 0.3655, 0.3754, 0.3655, 0.3634, 1.006, 0.002618, 0.9823, 0.1579, 0.9424, 0.1579, 0.6243, 0.1538, 0.6243, 0.1641, 0.6038, 0.1641, 0.6038, 0.1538, 0.5225, 0.3822, 0.5257, 0.3822, 0.5257, 0.4006, 0.5225, 0.4006, 0.3617, 0.1589, 0.338, 0.003924, 0.4016, 0.1589, 0.9823, 0.1579, 0.9434, 0.4124, 0.8922, 0.4124, 0.9424, 0.1579, 0.251, 0.2595, 0.251, 0.4501, 0.0605, 0.4501, 0.0605, 0.2595, 0.3785, 0.1963, 0.569, 0.1963, 0.569, 0.2821, 0.3785, 0.2821, 0.8046, 0.2478, 0.8277, 0.2478, 0.8277, 0.4043, 0.8046, 0.3812, 0.4829, 0.1383, 0.4829, 0.1219, 0.6452, 0.1219, 0.6452, 0.1383, 0.5974, 0.7328, 0.6547, 0.7328, 0.6547, 0.8952, 0.5974, 0.8378, 0.7473, 0.1188, 0.676, 0.002618, 0.7693, 0.08564, 0.173, 0.1911, 0.2745, 0.1589, 0.2243, 0.4128, 0.173, 0.4128, 0.3804, 0.3939, 0.3776, 0.3995, 0.3655, 0.3995, 0.3712, 0.3939, 0.5634, 0.1563, 0.5598, 0.1545, 0.5598, 0.1435, 0.5634, 0.1471, 0.4612, 0.3914, 0.4399, 0.3914, 0.4399, 0.3822, 0.4612, 0.3822, 0.4732, 0.3932, 0.4612, 0.3939, 0.4612, 0.3836, 0.4732, 0.3822, 0.5198, 0.4006, 0.5225, 0.4006, 0.5225, 0.419, 0.5198, 0.419, 0.5643, 0.4006, 0.5671, 0.4006, 0.5671, 0.419, 0.5643, 0.419, 0.561, 0.4006, 0.5643, 0.4006, 0.5643, 0.419, 0.561, 0.419, 0.5579, 0.4006, 0.561, 0.4006, 0.561, 0.419, 0.5579, 0.419, 0.5553, 0.4006, 0.5579, 0.4006, 0.5579, 0.419, 0.5553, 0.419, 0.5343, 0.4006, 0.5316, 0.4006, 0.5316, 0.3822, 0.5343, 0.3822, 0.5376, 0.4006, 0.5343, 0.4006, 0.5343, 0.3822, 0.5376, 0.3822, 0.6266, 0.3674, 0.6292, 0.3522, 0.631, 0.3549, 0.6266, 0.3674, 0.631, 0.3549, 0.6337, 0.3567, 0.6266, 0.3674, 0.6337, 0.3567, 0.6369, 0.3573, 0.648, 0.3674, 0.6266, 0.3674, 0.6369, 0.3573, 0.648, 0.3674, 0.6401, 0.3567, 0.6428, 0.3549, 0.648, 0.3674, 0.6428, 0.3549, 0.6446, 0.3522, 0.648, 0.3674, 0.6446, 0.3522, 0.6453, 0.349, 0.6453, 0.349, 0.648, 0.349, 0.648, 0.3582, 0.648, 0.3674, 0.6266, 0.3674, 0.6285, 0.349, 0.6292, 0.3522, 0.648, 0.3674, 0.6369, 0.3573, 0.6401, 0.3567, 0.436, 0.3916, 0.437, 0.3916, 0.437, 0.3945, 0.436, 0.3945, 0.4389, 0.3825, 0.4379, 0.3825, 0.4379, 0.3798, 0.4389, 0.3798, 0.436, 0.3945, 0.437, 0.3945, 0.437, 0.3977, 0.436, 0.3977, 0.4389, 0.3857, 0.4379, 0.3857, 0.4379, 0.3825, 0.4389, 0.3825, 0.436, 0.3977, 0.437, 0.3977, 0.437, 0.4009, 0.436, 0.4009, 0.436, 0.4009, 0.437, 0.4009, 0.437, 0.4035, 0.436, 0.4035, 0.437, 0.3514, 0.4379, 0.3514, 0.4379, 0.3546, 0.437, 0.3546, 0.437, 0.3798, 0.4379, 0.3798, 0.4379, 0.3825, 0.437, 0.3825, 0.436, 0.3687, 0.435, 0.3687, 0.435, 0.3656, 0.436, 0.3656, 0.4282, 0.4051, 0.4291, 0.4065, 0.4255, 0.408, 0.4252, 0.4063, 0.4317, 0.3965, 0.4334, 0.3961, 0.4334, 0.4001, 0.4317, 0.3997, 0.4305, 0.4027, 0.4319, 0.4037, 0.4291, 0.4065, 0.4282, 0.4051, 0.4317, 0.3997, 0.4334, 0.4001, 0.4319, 0.4037, 0.4305, 0.4027, 0.4166, 0.4027, 0.4152, 0.4037, 0.4137, 0.4001, 0.4153, 0.3997, 0.4189, 0.4051, 0.418, 0.4065, 0.4152, 0.4037, 0.4166, 0.4027, 0.4219, 0.4063, 0.4216, 0.408, 0.418, 0.4065, 0.4189, 0.4051, 0.4252, 0.4063, 0.4255, 0.408, 0.4216, 0.408, 0.4219, 0.4063, 0.4389, 0.3585, 0.4379, 0.3585, 0.4379, 0.3546, 0.4389, 0.3546, 0.4389, 0.3546, 0.4379, 0.3546, 0.4379, 0.3514, 0.4389, 0.3514, 0.436, 0.3798, 0.435, 0.3798, 0.435, 0.3764, 0.436, 0.3764, 0.436, 0.3764, 0.435, 0.3764, 0.435, 0.3725, 0.436, 0.3725, 0.436, 0.3725, 0.435, 0.3725, 0.435, 0.3687, 0.436, 0.3687, 0.437, 0.3825, 0.4379, 0.3825, 0.4379, 0.3857, 0.437, 0.3857, 0.437, 0.3546, 0.4379, 0.3546, 0.4379, 0.3585, 0.437, 0.3585, 0.3093, 0.3846, 0.3003, 0.3846, 0.2991, 0.3607, 0.3085, 0.3607, 0.4308, 0.4269, 0.4229, 0.4217, 0.4229, 0.4092, 0.4308, 0.408, 0.4229, 0.4217, 0.4137, 0.4199, 0.4137, 0.4106, 0.4229, 0.4092, 0.5967, 0.1067, 0.6055, 0.09729, 0.633, 0.09645, 0.6335, 0.1056, 0.6055, 0.09729, 0.613, 0.08932, 0.632, 0.08874, 0.633, 0.09645, 0.6266, 0.4206, 0.6266, 0.4112, 0.6359, 0.4094, 0.6359, 0.422, 0.3085, 0.3514, 0.3323, 0.3525, 0.3323, 0.3616, 0.3085, 0.3607, 0.3144, 0.3667, 0.3323, 0.3667, 0.3323, 0.3732, 0.3209, 0.3732, 0.3323, 0.3667, 0.3502, 0.3667, 0.3437, 0.3732, 0.3323, 0.3732, 0.6047, 0.06983, 0.6055, 0.09729, 0.5967, 0.1067, 0.5956, 0.06983, 0.6124, 0.07038, 0.613, 0.08932, 0.6055, 0.09729, 0.6047, 0.06983, 0.6439, 0.4232, 0.6359, 0.422, 0.6359, 0.4094, 0.6439, 0.4043, 0.7396, 0.1579, 0.676, 0.002618, 0.7473, 0.1188, 0.5974, 0.8378, 0.6547, 0.8952, 0.4924, 0.8952, 0.4924, 0.8378, 0.8046, 0.3812, 0.8277, 0.4043, 0.6712, 0.4043, 0.6712, 0.3812, 0.569, 0.2822, 0.7596, 0.2822, 0.7596, 0.3678, 0.569, 0.3678, 0.3205, 0.1875, 0.3205, 0.1711, 0.4829, 0.1711, 0.4829, 0.1875, 0.8022, 0.06348, 0.7693, 0.08564, 0.676, 0.002618, 0.841, 0.002618, 0.8022, 0.06348, 0.841, 0.002618, 0.841, 0.0557, 0.497, 0.4262, 0.4851, 0.4247, 0.4851, 0.4042, 0.497, 0.4042, 0.5634, 0.1471, 0.5598, 0.1435, 0.5818, 0.1435, 0.5818, 0.1471, 0.6266, 0.3674, 0.6266, 0.349, 0.6285, 0.349, 0.2448, 0.08675, 0.2118, 0.06464, 0.173, 0.003924, 0.338, 0.003924, 0.173, 0.003924, 0.2118, 0.06464, 0.173, 0.05688, 0.338, 0.003924, 0.2667, 0.1198, 0.2448, 0.08675, 0.338, 0.003924, 0.2745, 0.1589, 0.2667, 0.1198, 0.3712, 0.3847, 0.3655, 0.3875, 0.3655, 0.3754, 0.3712, 0.3754, 0.676, 0.002618, 0.7396, 0.1579, 0.6997, 0.1579, 0.6243, 0.1743, 0.6038, 0.1743, 0.6038, 0.1641, 0.6243, 0.1641, 0.5225, 0.419, 0.5225, 0.4006, 0.5257, 0.4006, 0.5257, 0.419, 0.3143, 0.1589, 0.2745, 0.1589, 0.338, 0.003924, 0.6997, 0.1579, 0.7396, 0.1579, 0.7898, 0.4124, 0.7386, 0.4124, 0.3896, 0.3939, 0.3988, 0.3939, 0.4016, 0.3995, 0.3896, 0.3995, 0.3896, 0.3939, 0.3896, 0.3995, 0.3776, 0.3995, 0.3804, 0.3939, 0.07162, 0.1589, 0.1218, 0.4128, 0.0706, 0.4128, 0.03175, 0.1589, 0.2243, 0.4128, 0.2745, 0.1589, 0.3143, 0.1589, 0.2755, 0.4128, 0.3896, 0.357, 0.3805, 0.357, 0.3777, 0.3514, 0.3896, 0.3514, 0.3896, 0.357, 0.3896, 0.3514, 0.4016, 0.3514, 0.3988, 0.357, 0.6243, 0.1435, 0.6243, 0.1538, 0.6038, 0.1538, 0.6038, 0.1435, 0.3712, 0.357, 0.3712, 0.3662, 0.3655, 0.3634, 0.3655, 0.3514, 0.4732, 0.4042, 0.4732, 0.4152, 0.4612, 0.4144, 0.4612, 0.4042, 0.4612, 0.4006, 0.4612, 0.4098, 0.4399, 0.4098, 0.4399, 0.4006, 0.5634, 0.1655, 0.5634, 0.1747, 0.5598, 0.1765, 0.5598, 0.1655, 0.6243, 0.1435, 0.6449, 0.1435, 0.6449, 0.1538, 0.6243, 0.1538, 0.408, 0.357, 0.4137, 0.3514, 0.4137, 0.3634, 0.408, 0.3662, 0.6455, 0.09181, 0.6335, 0.09181, 0.6335, 0.08155, 0.6455, 0.08082, 0.648, 0.3858, 0.6266, 0.3858, 0.6266, 0.3766, 0.648, 0.3766, 0.6002, 0.1655, 0.6038, 0.1655, 0.6038, 0.1765, 0.6002, 0.1747, 0.6243, 0.1846, 0.6038, 0.1846, 0.6038, 0.1743, 0.6243, 0.1743, 0.3712, 0.3939, 0.3655, 0.3995, 0.3655, 0.3875, 0.3712, 0.3847, 0.4732, 0.4042, 0.4612, 0.4042, 0.4612, 0.3939, 0.4732, 0.3932, 0.4612, 0.4006, 0.4399, 0.4006, 0.4399, 0.3914, 0.4612, 0.3914, 0.5634, 0.1655, 0.5598, 0.1655, 0.5598, 0.1545, 0.5634, 0.1563, 0.6243, 0.1846, 0.6243, 0.1743, 0.6449, 0.1743, 0.6449, 0.1846, 0.408, 0.3939, 0.408, 0.3847, 0.4137, 0.3875, 0.4137, 0.3995, 0.6455, 0.09181, 0.6455, 0.1028, 0.6335, 0.1021, 0.6335, 0.09181, 0.648, 0.3858, 0.648, 0.395, 0.6266, 0.395, 0.6266, 0.3858, 0.6002, 0.1655, 0.6002, 0.1563, 0.6038, 0.1545, 0.6038, 0.1655, 1.272, 0.1579, 1.222, 0.4124, 1.171, 0.4124, 1.171, 0.1903, 1.12, 0.4124, 1.07, 0.1579, 1.171, 0.1903, 1.171, 0.4124, 0.4016, 0.1589, 0.4524, 0.4128, 0.4006, 0.4128, 0.3617, 0.1589, 0.5542, 0.4128, 0.6044, 0.1589, 0.6443, 0.1589, 0.6055, 0.4128, 0.9424, 0.1579, 0.8922, 0.4124, 0.841, 0.4124, 0.841, 0.1903, 0.7898, 0.4124, 0.7396, 0.1579, 0.841, 0.1903, 0.841, 0.4124, 0.3323, 0.4076, 0.3085, 0.4084, 0.3144, 0.4025, 0.3323, 0.4025, 0.3553, 0.3846, 0.3562, 0.4084, 0.3502, 0.4025, 0.3502, 0.3846, 0.3323, 0.3616, 0.3562, 0.3607, 0.3502, 0.3667, 0.3323, 0.3667, 0.3085, 0.3607, 0.3323, 0.3616, 0.3323, 0.3667, 0.3144, 0.3667, 0.5933, 0.4133, 0.5933, 0.4247, 0.5844, 0.4247, 0.5844, 0.4133, 0.6425, 0.1252, 0.6425, 0.1366, 0.6335, 0.1366, 0.6335, 0.1252, 0.4398, 0.408, 0.4398, 0.4193, 0.4308, 0.4193, 0.4308, 0.408, 0.4398, 0.4193, 0.4398, 0.4307, 0.4308, 0.4307, 0.4308, 0.4193, 0.3144, 0.3846, 0.3144, 0.3667, 0.3209, 0.3732, 0.3209, 0.3846, 0.3502, 0.4025, 0.3323, 0.4025, 0.3323, 0.396, 0.3437, 0.396, 0.3502, 0.3846, 0.3502, 0.4025, 0.3437, 0.396, 0.3437, 0.3846, 0.3144, 0.4025, 0.3144, 0.3846, 0.3209, 0.3846, 0.3209, 0.396, 0.5084, 0.3822, 0.5198, 0.3822, 0.5168, 0.3852, 0.5084, 0.3852, 0.497, 0.4049, 0.497, 0.3936, 0.5, 0.3936, 0.5, 0.4019, 0.5198, 0.4049, 0.5084, 0.4049, 0.5084, 0.4019, 0.5168, 0.4019, 0.497, 0.3936, 0.497, 0.3822, 0.5, 0.3852, 0.5, 0.3936, 0.6425, 0.1138, 0.6425, 0.1252, 0.6335, 0.1252, 0.6335, 0.1138, 0.409, 0.4109, 0.409, 0.4223, 0.4001, 0.4223, 0.4001, 0.4109, 0.5933, 0.4019, 0.5933, 0.4133, 0.5844, 0.4133, 0.5844, 0.4019, 0.409, 0.3995, 0.409, 0.4109, 0.4001, 0.4109, 0.4001, 0.3995, 0.648, 0.3641, 0.648, 0.3557, 0.6608, 0.3557, 0.6608, 0.3641, 0.648, 0.3947, 0.648, 0.3863, 0.6608, 0.3863, 0.6608, 0.3947, 0.648, 0.3473, 0.648, 0.3389, 0.6608, 0.3389, 0.6608, 0.3473, 0.648, 0.3557, 0.648, 0.3473, 0.6608, 0.3473, 0.6608, 0.3557, 0.497, 0.3822, 0.5084, 0.3822, 0.5084, 0.3852, 0.5, 0.3852, 0.5198, 0.3936, 0.5198, 0.4049, 0.5168, 0.4019, 0.5168, 0.3936, 0.5084, 0.4049, 0.497, 0.4049, 0.5, 0.4019, 0.5084, 0.4019, 0.5198, 0.3822, 0.5198, 0.3936, 0.5168, 0.3936, 0.5168, 0.3852, 0.6608, 0.3473, 0.6608, 0.3389, 0.6636, 0.3389, 0.6636, 0.3446, 0.6608, 0.3557, 0.6608, 0.3473, 0.6635, 0.35, 0.6635, 0.3557, 0.6608, 0.3389, 0.6608, 0.3305, 0.6636, 0.3332, 0.6636, 0.3389, 0.3119, 0.4345, 0.3119, 0.4262, 0.3147, 0.4262, 0.3147, 0.4319, 0.648, 0.4031, 0.648, 0.3947, 0.6608, 0.3947, 0.6608, 0.4031, 0.2991, 0.4262, 0.2991, 0.4178, 0.3119, 0.4178, 0.3119, 0.4262, 0.2991, 0.4345, 0.2991, 0.4262, 0.3119, 0.4262, 0.3119, 0.4345, 0.648, 0.3389, 0.648, 0.3305, 0.6608, 0.3305, 0.6608, 0.3389, 0.3261, 0.4235, 0.3261, 0.4292, 0.3238, 0.4269, 0.3238, 0.4235, 0.3147, 0.4178, 0.3204, 0.4178, 0.3204, 0.42, 0.3169, 0.42, 0.3204, 0.4178, 0.3261, 0.4178, 0.3238, 0.42, 0.3204, 0.42, 0.3147, 0.4292, 0.3147, 0.4235, 0.3169, 0.4235, 0.3169, 0.4269, 0.6608, 0.3947, 0.6608, 0.3863, 0.6636, 0.389, 0.6636, 0.3947, 0.6608, 0.3641, 0.6608, 0.3557, 0.6635, 0.3557, 0.6635, 0.3614, 0.6608, 0.4031, 0.6608, 0.3947, 0.6636, 0.3947, 0.6636, 0.4004, 0.3119, 0.4262, 0.3119, 0.4178, 0.3147, 0.4205, 0.3147, 0.4262, 0.3295, 0.4253, 0.3261, 0.4253, 0.3261, 0.4178, 0.3295, 0.4178, 0.5938, 0.3897, 0.5903, 0.3897, 0.5903, 0.3822, 0.5938, 0.3822, 0.3399, 0.4253, 0.3365, 0.4253, 0.3365, 0.4178, 0.3399, 0.4178, 0.5903, 0.3897, 0.5868, 0.3897, 0.5868, 0.3822, 0.5903, 0.3822, 0.3204, 0.4292, 0.3147, 0.4292, 0.3169, 0.4269, 0.3204, 0.4269, 0.3261, 0.4178, 0.3261, 0.4235, 0.3238, 0.4235, 0.3238, 0.42, 0.3147, 0.4235, 0.3147, 0.4178, 0.3169, 0.42, 0.3169, 0.4235, 0.3261, 0.4292, 0.3204, 0.4292, 0.3204, 0.4269, 0.3238, 0.4269, 0.6405, 0.1435, 0.637, 0.1435, 0.637, 0.1418, 0.637, 0.14, 0.6387, 0.14, 0.6405, 0.14, 0.637, 0.1366, 0.6405, 0.1366, 0.6405, 0.14, 0.6387, 0.14, 0.637, 0.14, 0.637, 0.1383, 0.6335, 0.1366, 0.637, 0.1366, 0.637, 0.1383, 0.637, 0.14, 0.6353, 0.14, 0.6335, 0.14, 0.637, 0.1435, 0.6335, 0.1435, 0.6335, 0.14, 0.6353, 0.14, 0.637, 0.14, 0.637, 0.1418, 0.333, 0.4253, 0.3295, 0.4253, 0.3295, 0.4178, 0.333, 0.4178, 0.5903, 0.3971, 0.5868, 0.3971, 0.5868, 0.3897, 0.5903, 0.3897, 0.3365, 0.4253, 0.333, 0.4253, 0.333, 0.4178, 0.3365, 0.4178, 0.5938, 0.3971, 0.5903, 0.3971, 0.5903, 0.3897, 0.5938, 0.3897])
me_cube.materials.append(mat_material)
me_cube.materials.append(None)
me_cube.use_mirror_vertex_groups = False
me_cube.update()

# ---- objects
ob_cube = bpy.data.objects.new('Cube', me_cube)

# ---- transforms, parenting, visibility, modifiers, constraints
ob_cube.location = (0.0, 0.0, 0.0)
ob_cube.rotation_euler = (0.0, -0.0, -1.571)
ob_cube.lock_rotations_4d = False
ob_cube.empty_display_type = 'ARROWS'
ob_cube.lineart.crease_threshold = 0.0
_m = ob_cube.modifiers.new('Bevel', 'BEVEL')
_m.width = 0.005
_m.width_pct = 0.005
_m = ob_cube.modifiers.new('WeightedNormal', 'WEIGHTED_NORMAL')
_m.keep_sharp = True

# ---- collection membership
col_collection.objects.link(ob_cube)

# ---- scene / render settings (as saved in the file)
scene.frame_start = 1; scene.frame_end = 250; scene.frame_set(1)
scene.render.engine = 'BLENDER_EEVEE_NEXT'
scene.render.bake_bias = 0.0
scene.render.bake_samples = 0
scene.cycles.sampling_pattern = 'TABULATED_SOBOL'
scene.eevee.use_volume_custom_range = False
bpy.context.view_layer.update()

# ---- added for rendering (the .blend has no active camera and no usable light): camera, sun
cam_auto = bpy.data.cameras.new('AutoCamera')
cam_auto.lens = 50.0
cam_auto.sensor_width = 36.0
cam_auto.clip_end = 1000.0
ob_auto_camera = bpy.data.objects.new('AutoCamera', cam_auto)
scene.collection.objects.link(ob_auto_camera)
ob_auto_camera.location = (3.3121, -3.97452, 3.52152)
ob_auto_camera.rotation_euler = (1.09748, -7.21219e-08, 0.694738)
scene.camera = ob_auto_camera
light_auto_sun = bpy.data.lights.new('AutoSun', 'SUN')
light_auto_sun.energy = 3.0
light_auto_sun.angle = 0.0523599
ob_auto_sun = bpy.data.objects.new('AutoSun', light_auto_sun)
scene.collection.objects.link(ob_auto_sun)
ob_auto_sun.rotation_euler = (0.872665, 0.174533, 0.523599)
bpy.context.view_layer.update()
